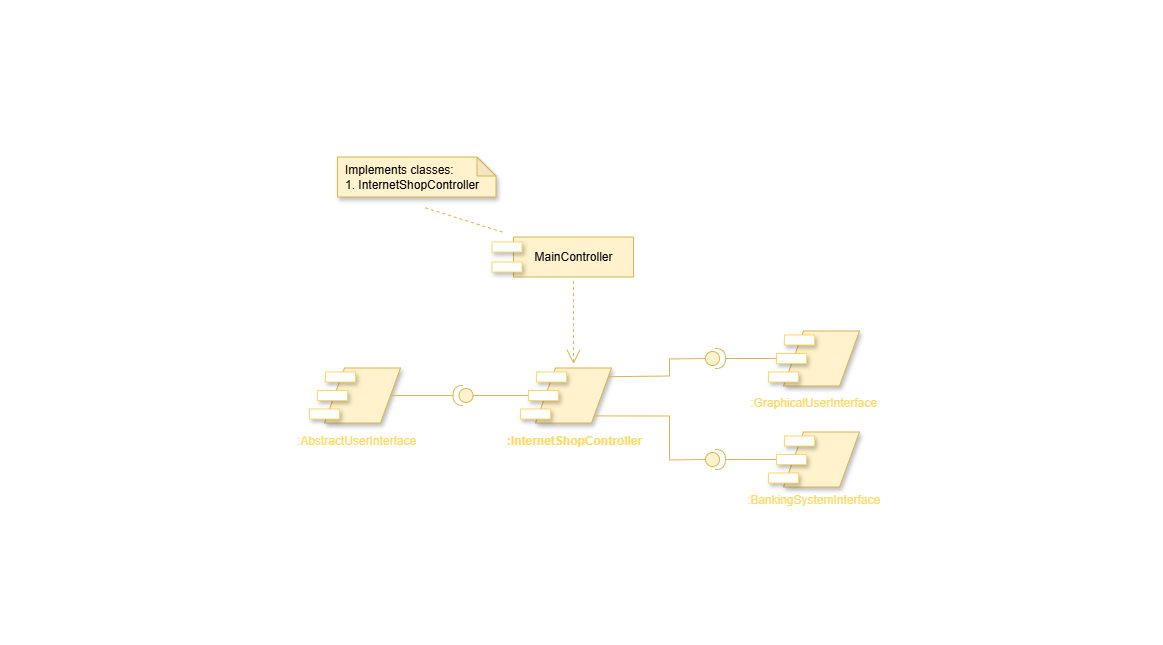

The diagram above was exported from draw.io. Its source (the exported page's mxGraphModel, read from the mxfile embedded in the PNG):
<mxGraphModel dx="-803" dy="-2508" grid="0" gridSize="1" guides="1" tooltips="1" connect="1" arrows="1" fold="1" page="1" pageScale="1" pageWidth="827" pageHeight="1169" math="0" shadow="0">
  <root>
    <mxCell id="0" />
    <mxCell id="1" parent="0" />
    <mxCell id="uPFhroyXe1jWYjzwcizY-1" value="" style="endArrow=none;html=1;rounded=0;strokeColor=none;" edge="1" parent="1">
      <mxGeometry width="50" height="50" relative="1" as="geometry">
        <mxPoint x="3787" y="5280" as="sourcePoint" />
        <mxPoint x="3787" y="4636" as="targetPoint" />
      </mxGeometry>
    </mxCell>
    <mxCell id="uPFhroyXe1jWYjzwcizY-2" value="" style="endArrow=none;html=1;rounded=0;strokeColor=none;" edge="1" parent="1">
      <mxGeometry width="50" height="50" relative="1" as="geometry">
        <mxPoint x="2627" y="5280" as="sourcePoint" />
        <mxPoint x="2627" y="4642" as="targetPoint" />
      </mxGeometry>
    </mxCell>
    <mxCell id="uPFhroyXe1jWYjzwcizY-3" value="" style="shape=parallelogram;perimeter=parallelogramPerimeter;whiteSpace=wrap;html=1;fixedSize=1;fillColor=#fff2cc;shadow=1;strokeColor=#d6b656;" vertex="1" parent="1">
      <mxGeometry x="2949" y="5003.5" width="76" height="55" as="geometry" />
    </mxCell>
    <mxCell id="uPFhroyXe1jWYjzwcizY-4" value="" style="endArrow=none;html=1;rounded=0;strokeColor=none;" edge="1" parent="1">
      <mxGeometry width="50" height="50" relative="1" as="geometry">
        <mxPoint x="3785" y="4640" as="sourcePoint" />
        <mxPoint x="2625" y="4640" as="targetPoint" />
      </mxGeometry>
    </mxCell>
    <mxCell id="uPFhroyXe1jWYjzwcizY-5" value="" style="rounded=0;whiteSpace=wrap;html=1;shadow=1;strokeColor=light-dark(#FFD966,#FFD966);" vertex="1" parent="1">
      <mxGeometry x="2950" y="5007.5" width="30" height="10" as="geometry" />
    </mxCell>
    <mxCell id="uPFhroyXe1jWYjzwcizY-6" value="" style="rounded=0;whiteSpace=wrap;html=1;shadow=1;strokeColor=light-dark(#FFD966,#FFD966);" vertex="1" parent="1">
      <mxGeometry x="2942" y="5026" width="30" height="10" as="geometry" />
    </mxCell>
    <mxCell id="uPFhroyXe1jWYjzwcizY-7" value="" style="rounded=0;whiteSpace=wrap;html=1;shadow=1;strokeColor=light-dark(#FFD966,#FFD966);" vertex="1" parent="1">
      <mxGeometry x="2934" y="5044.5" width="30" height="10" as="geometry" />
    </mxCell>
    <mxCell id="uPFhroyXe1jWYjzwcizY-8" value=":AbstractUserInterface" style="text;html=1;align=center;verticalAlign=middle;resizable=0;points=[];autosize=1;strokeColor=none;fillColor=none;shadow=1;fontColor=light-dark(#FFD966,#FFD966);" vertex="1" parent="1">
      <mxGeometry x="2912" y="5063" width="138" height="27" as="geometry" />
    </mxCell>
    <mxCell id="uPFhroyXe1jWYjzwcizY-9" value="" style="shape=parallelogram;perimeter=parallelogramPerimeter;whiteSpace=wrap;html=1;fixedSize=1;fillColor=#fff2cc;shadow=1;strokeColor=#d6b656;" vertex="1" parent="1">
      <mxGeometry x="3408" y="5067.5" width="76" height="55" as="geometry" />
    </mxCell>
    <mxCell id="uPFhroyXe1jWYjzwcizY-10" value="" style="rounded=0;whiteSpace=wrap;html=1;shadow=1;strokeColor=light-dark(#FFD966,#FFD966);" vertex="1" parent="1">
      <mxGeometry x="3409" y="5071.5" width="30" height="10" as="geometry" />
    </mxCell>
    <mxCell id="uPFhroyXe1jWYjzwcizY-11" value="" style="rounded=0;whiteSpace=wrap;html=1;shadow=1;strokeColor=light-dark(#FFD966,#FFD966);" vertex="1" parent="1">
      <mxGeometry x="3401" y="5090" width="30" height="10" as="geometry" />
    </mxCell>
    <mxCell id="uPFhroyXe1jWYjzwcizY-12" value="" style="rounded=0;whiteSpace=wrap;html=1;shadow=1;strokeColor=light-dark(#FFD966,#FFD966);" vertex="1" parent="1">
      <mxGeometry x="3393" y="5108.5" width="30" height="10" as="geometry" />
    </mxCell>
    <mxCell id="uPFhroyXe1jWYjzwcizY-13" value=":BankingSystemInterface" style="text;html=1;align=center;verticalAlign=middle;resizable=0;points=[];autosize=1;strokeColor=none;fillColor=none;fontColor=light-dark(#FFD966,#FFD966);" vertex="1" parent="1">
      <mxGeometry x="3362" y="5122.5" width="152" height="27" as="geometry" />
    </mxCell>
    <mxCell id="uPFhroyXe1jWYjzwcizY-14" value="" style="shape=parallelogram;perimeter=parallelogramPerimeter;whiteSpace=wrap;html=1;fixedSize=1;fillColor=#fff2cc;shadow=1;strokeColor=#d6b656;" vertex="1" parent="1">
      <mxGeometry x="3408" y="4966.5" width="76" height="55" as="geometry" />
    </mxCell>
    <mxCell id="uPFhroyXe1jWYjzwcizY-15" value="" style="rounded=0;whiteSpace=wrap;html=1;shadow=1;strokeColor=light-dark(#FFD966,#FFD966);" vertex="1" parent="1">
      <mxGeometry x="3409" y="4970.5" width="30" height="10" as="geometry" />
    </mxCell>
    <mxCell id="uPFhroyXe1jWYjzwcizY-16" value="" style="rounded=0;whiteSpace=wrap;html=1;shadow=1;strokeColor=light-dark(#FFD966,#FFD966);" vertex="1" parent="1">
      <mxGeometry x="3401" y="4989" width="30" height="10" as="geometry" />
    </mxCell>
    <mxCell id="uPFhroyXe1jWYjzwcizY-17" value="" style="rounded=0;whiteSpace=wrap;html=1;shadow=1;strokeColor=light-dark(#FFD966,#FFD966);" vertex="1" parent="1">
      <mxGeometry x="3393" y="5007.5" width="30" height="10" as="geometry" />
    </mxCell>
    <mxCell id="uPFhroyXe1jWYjzwcizY-18" value=":GraphicalUserInterface" style="text;html=1;align=center;verticalAlign=middle;resizable=0;points=[];autosize=1;strokeColor=none;fillColor=none;shadow=1;fontColor=light-dark(#FFD966,#FFD966);" vertex="1" parent="1">
      <mxGeometry x="3365" y="5026" width="146" height="27" as="geometry" />
    </mxCell>
    <mxCell id="uPFhroyXe1jWYjzwcizY-19" value="" style="shape=parallelogram;perimeter=parallelogramPerimeter;whiteSpace=wrap;html=1;fixedSize=1;fillColor=#fff2cc;strokeColor=#d6b656;shadow=1;" vertex="1" parent="1">
      <mxGeometry x="3160" y="5003.5" width="76" height="55" as="geometry" />
    </mxCell>
    <mxCell id="uPFhroyXe1jWYjzwcizY-20" value="" style="rounded=0;whiteSpace=wrap;html=1;shadow=1;strokeColor=light-dark(#FFD966,#FFD966);" vertex="1" parent="1">
      <mxGeometry x="3161" y="5007.5" width="30" height="10" as="geometry" />
    </mxCell>
    <mxCell id="uPFhroyXe1jWYjzwcizY-21" value="" style="rounded=0;whiteSpace=wrap;html=1;shadow=1;strokeColor=light-dark(#FFD966,#FFD966);" vertex="1" parent="1">
      <mxGeometry x="3153" y="5026" width="30" height="10" as="geometry" />
    </mxCell>
    <mxCell id="uPFhroyXe1jWYjzwcizY-22" value="" style="rounded=0;whiteSpace=wrap;html=1;shadow=1;strokeColor=light-dark(#FFD966,#FFD966);" vertex="1" parent="1">
      <mxGeometry x="3145" y="5044.5" width="30" height="10" as="geometry" />
    </mxCell>
    <mxCell id="uPFhroyXe1jWYjzwcizY-23" value=":InternetShopController" style="text;html=1;align=center;verticalAlign=middle;resizable=0;points=[];autosize=1;strokeColor=none;fillColor=none;shadow=1;fontColor=light-dark(#FFD966,#FFD966);fontStyle=1" vertex="1" parent="1">
      <mxGeometry x="3127.5" y="5064" width="142" height="26" as="geometry" />
    </mxCell>
    <mxCell id="uPFhroyXe1jWYjzwcizY-24" value="" style="rounded=0;whiteSpace=wrap;html=1;fillColor=#fff2cc;strokeColor=#d6b656;" vertex="1" parent="1">
      <mxGeometry x="3138" y="4872.5" width="120" height="40" as="geometry" />
    </mxCell>
    <mxCell id="uPFhroyXe1jWYjzwcizY-25" value="MainController" style="text;html=1;align=center;verticalAlign=middle;resizable=0;points=[];autosize=1;strokeColor=none;fillColor=none;" vertex="1" parent="1">
      <mxGeometry x="3150" y="4879.5" width="96" height="26" as="geometry" />
    </mxCell>
    <mxCell id="uPFhroyXe1jWYjzwcizY-26" value="" style="rounded=0;whiteSpace=wrap;html=1;shadow=1;strokeColor=light-dark(#FFD966,#FFD966);" vertex="1" parent="1">
      <mxGeometry x="3116.5" y="4877.5" width="30" height="10" as="geometry" />
    </mxCell>
    <mxCell id="uPFhroyXe1jWYjzwcizY-27" value="" style="rounded=0;whiteSpace=wrap;html=1;shadow=1;strokeColor=light-dark(#FFD966,#FFD966);" vertex="1" parent="1">
      <mxGeometry x="3116.5" y="4897.5" width="30" height="10" as="geometry" />
    </mxCell>
    <mxCell id="uPFhroyXe1jWYjzwcizY-28" value="" style="shape=note;whiteSpace=wrap;html=1;backgroundOutline=1;darkOpacity=0.05;size=19;shadow=1;fillColor=#fff2cc;strokeColor=#d6b656;" vertex="1" parent="1">
      <mxGeometry x="2962" y="4792.5" width="158.5" height="40" as="geometry" />
    </mxCell>
    <mxCell id="uPFhroyXe1jWYjzwcizY-29" value="&lt;div&gt;Implements classes:&lt;/div&gt;&lt;div&gt;1. InternetShopController&lt;/div&gt;" style="text;html=1;align=left;verticalAlign=middle;resizable=0;points=[];autosize=1;strokeColor=none;fillColor=none;shadow=1;" vertex="1" parent="1">
      <mxGeometry x="2968" y="4790" width="155" height="45" as="geometry" />
    </mxCell>
    <mxCell id="uPFhroyXe1jWYjzwcizY-30" value="" style="endArrow=none;dashed=1;html=1;rounded=0;fillColor=#fff2cc;strokeColor=#d6b656;" edge="1" parent="1">
      <mxGeometry width="50" height="50" relative="1" as="geometry">
        <mxPoint x="3127" y="4867.5" as="sourcePoint" />
        <mxPoint x="3047" y="4842.5" as="targetPoint" />
      </mxGeometry>
    </mxCell>
    <mxCell id="uPFhroyXe1jWYjzwcizY-31" value="" style="endArrow=open;endSize=12;dashed=1;html=1;rounded=0;fillColor=#fff2cc;strokeColor=#d6b656;" edge="1" parent="1">
      <mxGeometry width="160" relative="1" as="geometry">
        <mxPoint x="3198" y="4916.5" as="sourcePoint" />
        <mxPoint x="3198" y="4999.5" as="targetPoint" />
      </mxGeometry>
    </mxCell>
    <mxCell id="uPFhroyXe1jWYjzwcizY-32" value="" style="endArrow=none;html=1;rounded=0;strokeColor=none;" edge="1" parent="1">
      <mxGeometry width="50" height="50" relative="1" as="geometry">
        <mxPoint x="3785" y="5279" as="sourcePoint" />
        <mxPoint x="2628.5" y="5279" as="targetPoint" />
      </mxGeometry>
    </mxCell>
    <mxCell id="uPFhroyXe1jWYjzwcizY-33" value="" style="shape=providedRequiredInterface;html=1;verticalLabelPosition=bottom;sketch=0;direction=west;fillColor=#fff2cc;strokeColor=#d6b656;" vertex="1" parent="1">
      <mxGeometry x="3077.5" y="5021" width="20" height="20" as="geometry" />
    </mxCell>
    <mxCell id="uPFhroyXe1jWYjzwcizY-34" value="" style="endArrow=none;html=1;rounded=0;entryX=1;entryY=0.5;entryDx=0;entryDy=0;entryPerimeter=0;exitX=1;exitY=0.5;exitDx=0;exitDy=0;fillColor=#fff2cc;strokeColor=#d6b656;" edge="1" parent="1" source="uPFhroyXe1jWYjzwcizY-3" target="uPFhroyXe1jWYjzwcizY-33">
      <mxGeometry width="50" height="50" relative="1" as="geometry">
        <mxPoint x="2996" y="5045.5" as="sourcePoint" />
        <mxPoint x="3046" y="4995.5" as="targetPoint" />
      </mxGeometry>
    </mxCell>
    <mxCell id="uPFhroyXe1jWYjzwcizY-35" value="" style="endArrow=none;html=1;rounded=0;exitX=0;exitY=0.5;exitDx=0;exitDy=0;exitPerimeter=0;entryX=0;entryY=0.5;entryDx=0;entryDy=0;fillColor=#fff2cc;strokeColor=#d6b656;" edge="1" parent="1" source="uPFhroyXe1jWYjzwcizY-33" target="uPFhroyXe1jWYjzwcizY-21">
      <mxGeometry width="50" height="50" relative="1" as="geometry">
        <mxPoint x="3121" y="5028.5" as="sourcePoint" />
        <mxPoint x="3171" y="4978.5" as="targetPoint" />
      </mxGeometry>
    </mxCell>
    <mxCell id="uPFhroyXe1jWYjzwcizY-36" value="" style="shape=providedRequiredInterface;html=1;verticalLabelPosition=bottom;sketch=0;direction=east;fillColor=#fff2cc;strokeColor=#d6b656;" vertex="1" parent="1">
      <mxGeometry x="3330" y="4984" width="20" height="20" as="geometry" />
    </mxCell>
    <mxCell id="uPFhroyXe1jWYjzwcizY-37" value="" style="shape=providedRequiredInterface;html=1;verticalLabelPosition=bottom;sketch=0;direction=east;fillColor=#fff2cc;strokeColor=#d6b656;" vertex="1" parent="1">
      <mxGeometry x="3330" y="5085" width="20" height="20" as="geometry" />
    </mxCell>
    <mxCell id="uPFhroyXe1jWYjzwcizY-38" value="" style="endArrow=none;html=1;rounded=0;exitX=1;exitY=0.5;exitDx=0;exitDy=0;exitPerimeter=0;entryX=0;entryY=0.5;entryDx=0;entryDy=0;fillColor=#fff2cc;strokeColor=#d6b656;" edge="1" parent="1" source="uPFhroyXe1jWYjzwcizY-36" target="uPFhroyXe1jWYjzwcizY-16">
      <mxGeometry width="50" height="50" relative="1" as="geometry">
        <mxPoint x="3372" y="4960.5" as="sourcePoint" />
        <mxPoint x="3422" y="4910.5" as="targetPoint" />
      </mxGeometry>
    </mxCell>
    <mxCell id="uPFhroyXe1jWYjzwcizY-39" value="" style="endArrow=none;html=1;rounded=0;exitX=1;exitY=0.5;exitDx=0;exitDy=0;exitPerimeter=0;entryX=0;entryY=0.5;entryDx=0;entryDy=0;fillColor=#fff2cc;strokeColor=#d6b656;" edge="1" parent="1" source="uPFhroyXe1jWYjzwcizY-37" target="uPFhroyXe1jWYjzwcizY-11">
      <mxGeometry width="50" height="50" relative="1" as="geometry">
        <mxPoint x="3357" y="5081.1" as="sourcePoint" />
        <mxPoint x="3408" y="5081.1" as="targetPoint" />
      </mxGeometry>
    </mxCell>
    <mxCell id="uPFhroyXe1jWYjzwcizY-40" value="" style="endArrow=none;html=1;rounded=0;exitX=0.955;exitY=0.158;exitDx=0;exitDy=0;exitPerimeter=0;entryX=0;entryY=0.5;entryDx=0;entryDy=0;entryPerimeter=0;fillColor=#fff2cc;strokeColor=#d6b656;" edge="1" parent="1" source="uPFhroyXe1jWYjzwcizY-19" target="uPFhroyXe1jWYjzwcizY-36">
      <mxGeometry width="50" height="50" relative="1" as="geometry">
        <mxPoint x="3237" y="5004" as="sourcePoint" />
        <mxPoint x="3288" y="5004" as="targetPoint" />
        <Array as="points">
          <mxPoint x="3294" y="5011.5" />
          <mxPoint x="3294" y="4994.5" />
        </Array>
      </mxGeometry>
    </mxCell>
    <mxCell id="uPFhroyXe1jWYjzwcizY-41" value="" style="endArrow=none;html=1;rounded=0;entryX=0;entryY=0.5;entryDx=0;entryDy=0;entryPerimeter=0;fillColor=#fff2cc;strokeColor=#d6b656;exitX=0.771;exitY=0.871;exitDx=0;exitDy=0;exitPerimeter=0;" edge="1" parent="1" source="uPFhroyXe1jWYjzwcizY-19" target="uPFhroyXe1jWYjzwcizY-37">
      <mxGeometry width="50" height="50" relative="1" as="geometry">
        <mxPoint x="3223" y="5052.5" as="sourcePoint" />
        <mxPoint x="3328.5" y="5094.5" as="targetPoint" />
        <Array as="points">
          <mxPoint x="3294" y="5051.5" />
          <mxPoint x="3294" y="5095.5" />
        </Array>
      </mxGeometry>
    </mxCell>
  </root>
</mxGraphModel>